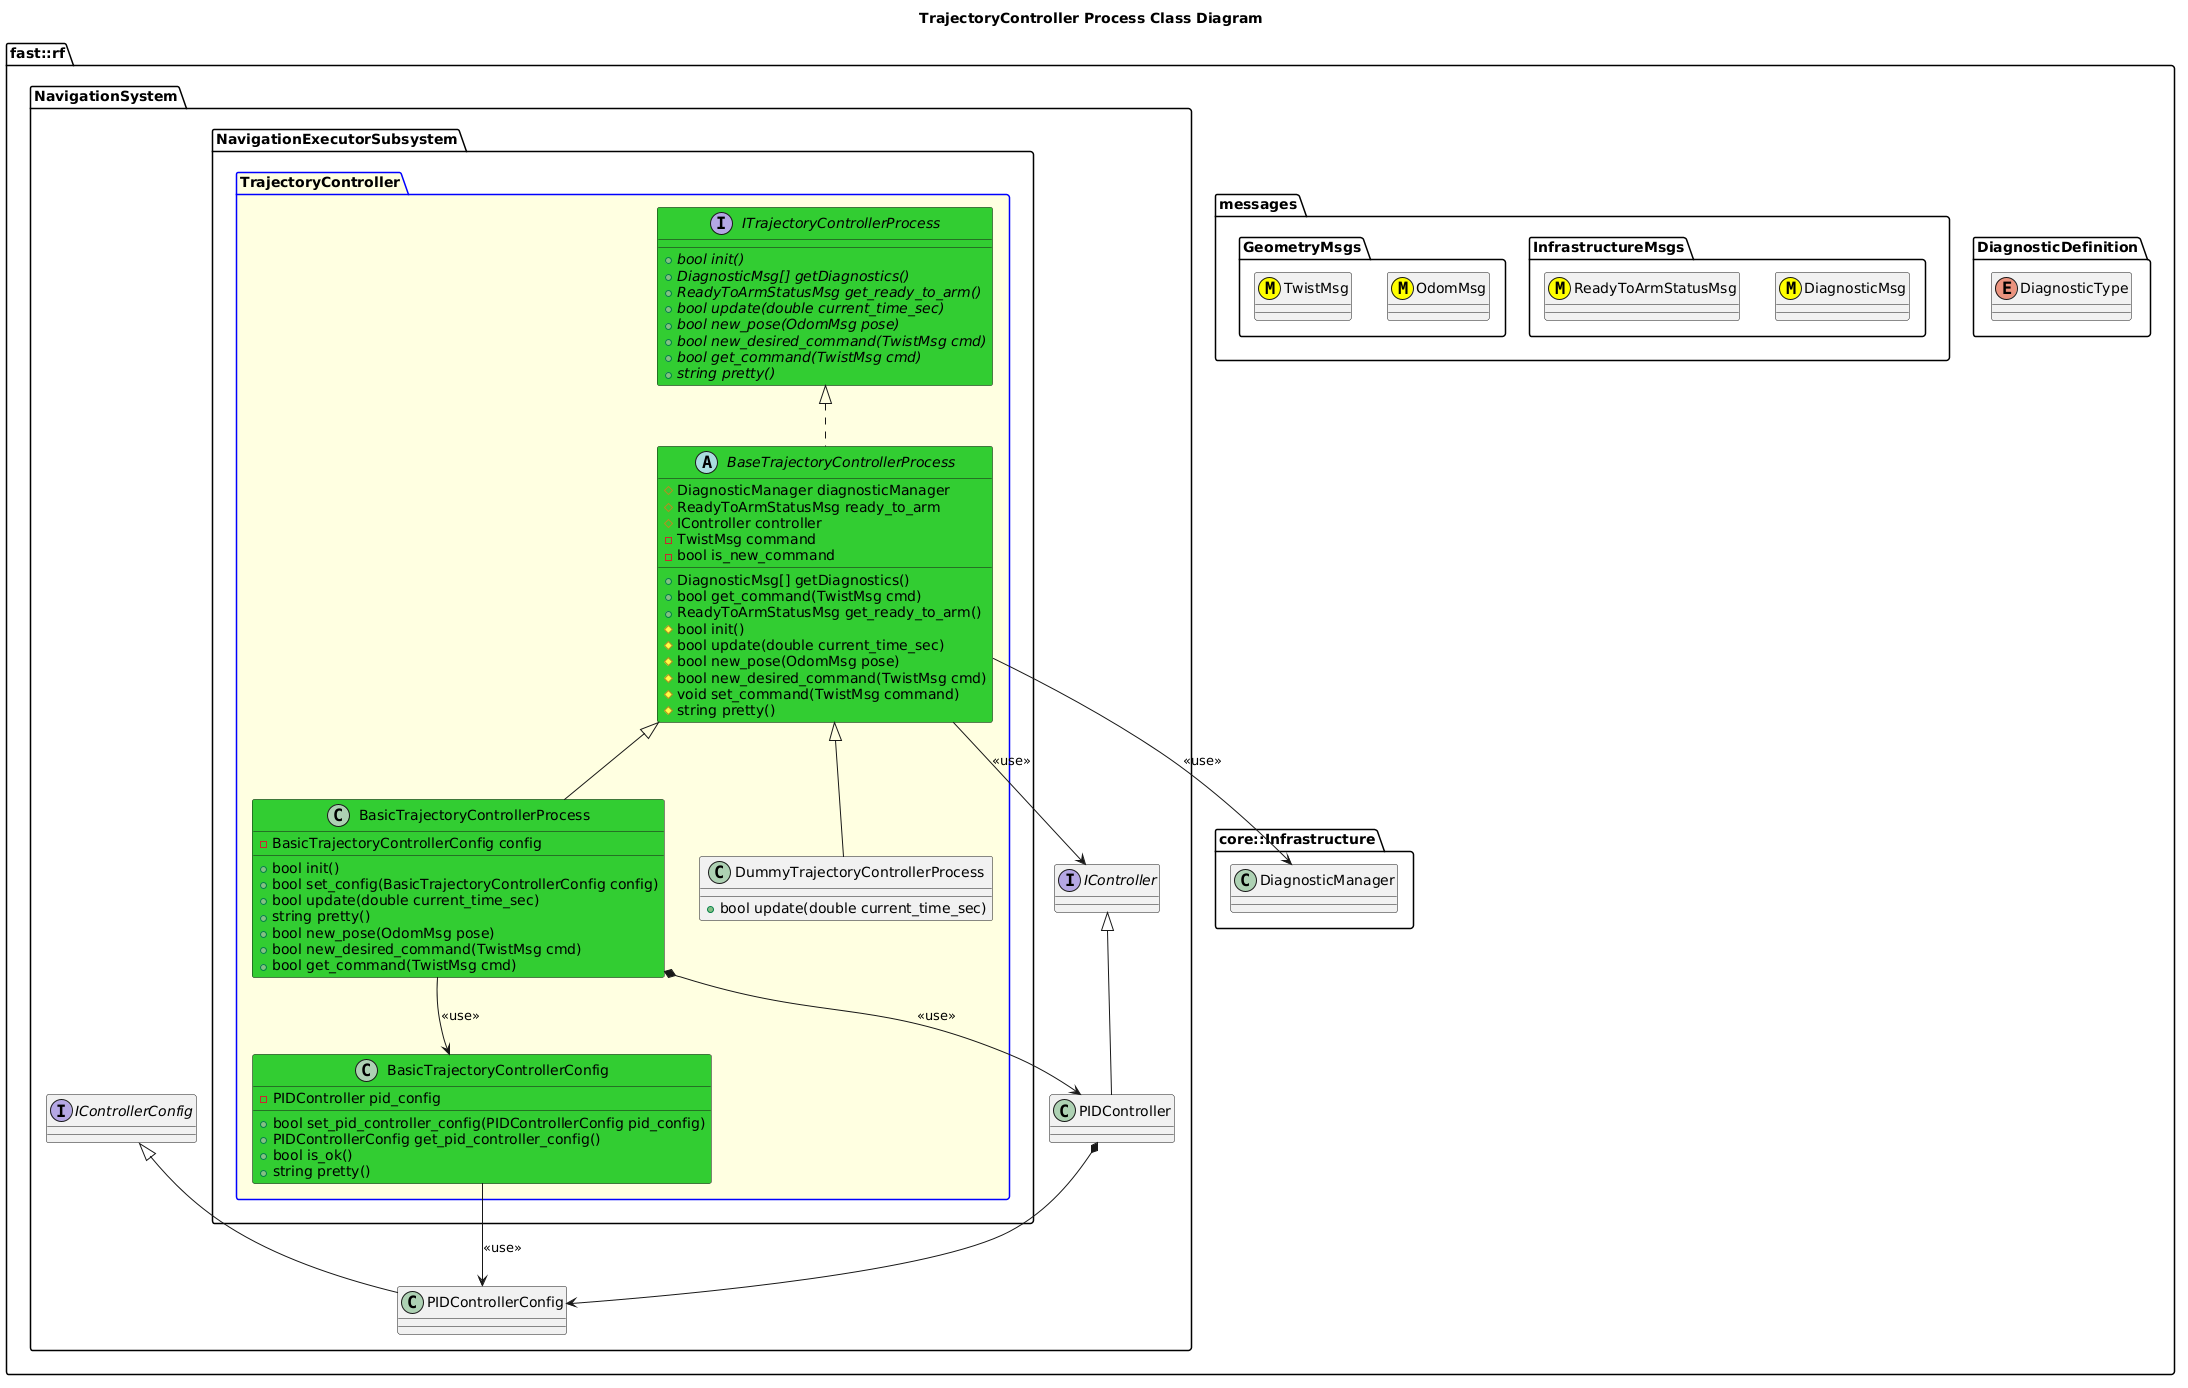

The diagram above was rendered by PlantUML. Its source (embedded in the PNG):
@startuml
title TrajectoryController Process Class Diagram

namespace fast::rf {
  namespace DiagnosticDefinition {
    enum DiagnosticType
  }
  namespace messages {
    namespace InfrastructureMsgs {
      class DiagnosticMsg <<(M,#FFFF00)>>
      class ReadyToArmStatusMsg <<(M,#FFFF00)>>
    }
    namespace GeometryMsgs {
      class OdomMsg <<(M,#FFFF00)>>
      class TwistMsg <<(M,#FFFF00)>>
    }
  }
  namespace core::Infrastructure {
    class DiagnosticManager
  }
  namespace NavigationSystem {
    interface IController
    interface IControllerConfig
    class PIDController
    PIDController -up-|> IController
    
    class PIDControllerConfig
    PIDControllerConfig -up-|> IControllerConfig
    PIDController *--> PIDControllerConfig
    namespace NavigationExecutorSubsystem {
      package TrajectoryController #LightYellow;line:blue {
        interface ITrajectoryControllerProcess #LimeGreen  {
          +{abstract} bool init()
          +{abstract} DiagnosticMsg[] getDiagnostics()
          +{abstract} ReadyToArmStatusMsg get_ready_to_arm()
          +{abstract} bool update(double current_time_sec)
          +{abstract} bool new_pose(OdomMsg pose)
          +{abstract} bool new_desired_command(TwistMsg cmd)
          +{abstract} bool get_command(TwistMsg cmd)
          +{abstract} string pretty()
        }
        abstract BaseTrajectoryControllerProcess #LimeGreen {
          +DiagnosticMsg[] getDiagnostics()
          +bool get_command(TwistMsg cmd)
          +ReadyToArmStatusMsg get_ready_to_arm()
          #bool init()
          #bool update(double current_time_sec)
          #bool new_pose(OdomMsg pose)
          #bool new_desired_command(TwistMsg cmd)
          #void set_command(TwistMsg command)
          #string pretty()
          #DiagnosticManager diagnosticManager
          #ReadyToArmStatusMsg ready_to_arm
          #IController controller
          -TwistMsg command
          -bool is_new_command

        }
        BaseTrajectoryControllerProcess --> IController: <<use>>
        BaseTrajectoryControllerProcess --> DiagnosticManager: <<use>>
        BaseTrajectoryControllerProcess .up.|> ITrajectoryControllerProcess
        class BasicTrajectoryControllerConfig #LimeGreen {
          +bool set_pid_controller_config(PIDControllerConfig pid_config)
          +PIDControllerConfig get_pid_controller_config()
          +bool is_ok()
          +string pretty()
          -PIDController pid_config
        }

        BasicTrajectoryControllerConfig --> PIDControllerConfig: <<use>>
        class BasicTrajectoryControllerProcess #LimeGreen {
          +bool init()
          +bool set_config(BasicTrajectoryControllerConfig config)
          +bool update(double current_time_sec)
          +string pretty()
          +bool new_pose(OdomMsg pose)
          +bool new_desired_command(TwistMsg cmd)
          +bool get_command(TwistMsg cmd)
          -BasicTrajectoryControllerConfig config
          
         
        }
        BasicTrajectoryControllerProcess -up-|> BaseTrajectoryControllerProcess
        BasicTrajectoryControllerProcess --> BasicTrajectoryControllerConfig: <<use>>
        BasicTrajectoryControllerProcess *-> PIDController: <<use>>
        class DummyTrajectoryControllerProcess {
          +bool update(double current_time_sec)
        }
        DummyTrajectoryControllerProcess -up-|> BaseTrajectoryControllerProcess
      }
    }
  }
}
@enduml